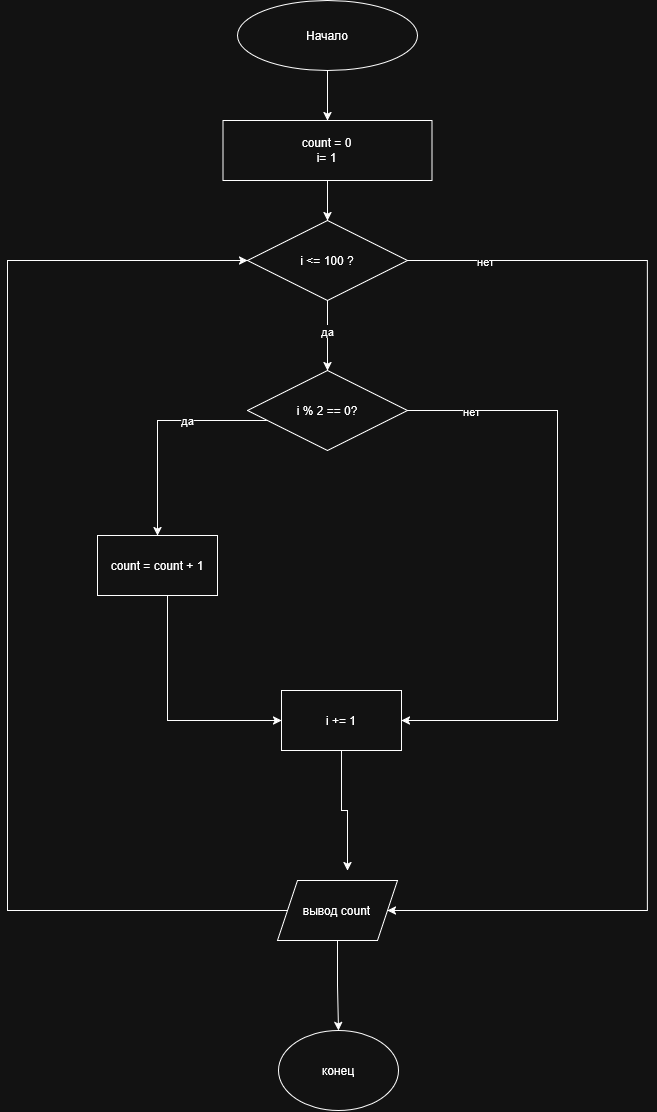

The diagram above was exported from draw.io. Its source (the exported page's mxGraphModel, read from the mxfile embedded in the PNG):
<mxGraphModel dx="2438" dy="1324" grid="1" gridSize="10" guides="1" tooltips="1" connect="1" arrows="1" fold="1" page="1" pageScale="1" pageWidth="827" pageHeight="1169" math="0" shadow="0">
  <root>
    <mxCell id="0" />
    <mxCell id="1" parent="0" />
    <mxCell id="nngy-6VxcL1Pt6EnI6hK-13" edge="1" parent="1" source="nngy-6VxcL1Pt6EnI6hK-1" style="edgeStyle=orthogonalEdgeStyle;rounded=0;orthogonalLoop=1;jettySize=auto;html=1;defaultLabelBackgroundColor=page;" target="nngy-6VxcL1Pt6EnI6hK-2" value="">
      <mxGeometry relative="1" as="geometry" />
    </mxCell>
    <mxCell id="nngy-6VxcL1Pt6EnI6hK-1" parent="1" style="ellipse;whiteSpace=wrap;html=1;shapeInside=1;" value="Начало" vertex="1">
      <mxGeometry height="70" width="180" x="310" y="20" as="geometry" />
    </mxCell>
    <mxCell id="nngy-6VxcL1Pt6EnI6hK-14" edge="1" parent="1" source="nngy-6VxcL1Pt6EnI6hK-2" style="edgeStyle=orthogonalEdgeStyle;rounded=0;orthogonalLoop=1;jettySize=auto;html=1;defaultLabelBackgroundColor=page;" target="nngy-6VxcL1Pt6EnI6hK-3" value="">
      <mxGeometry relative="1" as="geometry" />
    </mxCell>
    <mxCell id="nngy-6VxcL1Pt6EnI6hK-2" parent="1" style="rounded=0;whiteSpace=wrap;html=1;" value="&lt;div&gt;count = 0&lt;/div&gt;&lt;div&gt;i= 1&lt;/div&gt;" vertex="1">
      <mxGeometry height="60" width="209" x="295.5" y="140" as="geometry" />
    </mxCell>
    <mxCell id="nngy-6VxcL1Pt6EnI6hK-12" edge="1" parent="1" source="nngy-6VxcL1Pt6EnI6hK-3" style="edgeStyle=orthogonalEdgeStyle;rounded=0;orthogonalLoop=1;jettySize=auto;html=1;defaultLabelBackgroundColor=page;entryX=1;entryY=0.5;entryDx=0;entryDy=0;" target="nngy-6VxcL1Pt6EnI6hK-7">
      <mxGeometry relative="1" x="-0.0261" as="geometry">
        <Array as="points">
          <mxPoint x="720" y="280" />
          <mxPoint x="720" y="930" />
        </Array>
        <mxPoint x="750" y="1130" as="targetPoint" />
      </mxGeometry>
    </mxCell>
    <mxCell id="nngy-6VxcL1Pt6EnI6hK-20" connectable="0" parent="nngy-6VxcL1Pt6EnI6hK-12" style="edgeLabel;html=1;align=center;verticalAlign=middle;resizable=0;points=[];inheritText=1;defaultLabelBackgroundColor=page;" value="нет" vertex="1">
      <mxGeometry relative="1" x="-0.8661" as="geometry">
        <mxPoint as="offset" />
      </mxGeometry>
    </mxCell>
    <mxCell id="nngy-6VxcL1Pt6EnI6hK-15" edge="1" parent="1" source="nngy-6VxcL1Pt6EnI6hK-3" style="edgeStyle=orthogonalEdgeStyle;rounded=0;orthogonalLoop=1;jettySize=auto;html=1;defaultLabelBackgroundColor=page;" target="nngy-6VxcL1Pt6EnI6hK-4" value="">
      <mxGeometry relative="1" as="geometry" />
    </mxCell>
    <mxCell id="nngy-6VxcL1Pt6EnI6hK-21" connectable="0" parent="nngy-6VxcL1Pt6EnI6hK-15" style="edgeLabel;html=1;align=center;verticalAlign=middle;resizable=0;points=[];inheritText=1;defaultLabelBackgroundColor=page;" value="да" vertex="1">
      <mxGeometry relative="1" x="-0.1039" y="-1" as="geometry">
        <mxPoint as="offset" />
      </mxGeometry>
    </mxCell>
    <mxCell id="nngy-6VxcL1Pt6EnI6hK-3" parent="1" style="rhombus;whiteSpace=wrap;html=1;shapeInside=1;" value="i &amp;lt;= 100 ?" vertex="1">
      <mxGeometry height="80" width="160" x="320" y="240" as="geometry" />
    </mxCell>
    <mxCell id="nngy-6VxcL1Pt6EnI6hK-16" edge="1" parent="1" source="nngy-6VxcL1Pt6EnI6hK-4" style="edgeStyle=orthogonalEdgeStyle;rounded=0;orthogonalLoop=1;jettySize=auto;html=1;defaultLabelBackgroundColor=page;entryX=0.5;entryY=0;entryDx=0;entryDy=0;" target="nngy-6VxcL1Pt6EnI6hK-6">
      <mxGeometry relative="1" x="-0.3778" as="geometry">
        <Array as="points">
          <mxPoint x="230" y="440" />
        </Array>
        <mxPoint x="210" y="430" as="targetPoint" />
      </mxGeometry>
    </mxCell>
    <mxCell id="nngy-6VxcL1Pt6EnI6hK-22" connectable="0" parent="nngy-6VxcL1Pt6EnI6hK-16" style="edgeLabel;html=1;align=center;verticalAlign=middle;resizable=0;points=[];inheritText=1;defaultLabelBackgroundColor=page;" value="да" vertex="1">
      <mxGeometry relative="1" x="-0.2828" as="geometry">
        <mxPoint as="offset" />
      </mxGeometry>
    </mxCell>
    <mxCell id="nngy-6VxcL1Pt6EnI6hK-18" edge="1" parent="1" source="nngy-6VxcL1Pt6EnI6hK-4" style="edgeStyle=orthogonalEdgeStyle;rounded=0;orthogonalLoop=1;jettySize=auto;html=1;defaultLabelBackgroundColor=page;entryX=1;entryY=0.5;entryDx=0;entryDy=0;" target="nngy-6VxcL1Pt6EnI6hK-5">
      <mxGeometry relative="1" x="-0.0422" as="geometry">
        <Array as="points">
          <mxPoint x="630" y="430" />
          <mxPoint x="630" y="740" />
        </Array>
        <mxPoint x="620" y="860" as="targetPoint" />
      </mxGeometry>
    </mxCell>
    <mxCell id="nngy-6VxcL1Pt6EnI6hK-23" connectable="0" parent="nngy-6VxcL1Pt6EnI6hK-18" style="edgeLabel;html=1;align=center;verticalAlign=middle;resizable=0;points=[];inheritText=1;defaultLabelBackgroundColor=page;" value="нет" vertex="1">
      <mxGeometry relative="1" x="-0.7969" as="geometry">
        <mxPoint as="offset" />
      </mxGeometry>
    </mxCell>
    <mxCell id="nngy-6VxcL1Pt6EnI6hK-4" parent="1" style="rhombus;whiteSpace=wrap;html=1;shapeInside=1;" value="i % 2 == 0?" vertex="1">
      <mxGeometry height="80" width="160" x="320" y="390" as="geometry" />
    </mxCell>
    <mxCell id="nngy-6VxcL1Pt6EnI6hK-19" edge="1" parent="1" source="nngy-6VxcL1Pt6EnI6hK-5" style="edgeStyle=orthogonalEdgeStyle;rounded=0;orthogonalLoop=1;jettySize=auto;html=1;defaultLabelBackgroundColor=page;">
      <mxGeometry relative="1" as="geometry">
        <mxPoint x="420" y="890" as="targetPoint" />
      </mxGeometry>
    </mxCell>
    <mxCell id="nngy-6VxcL1Pt6EnI6hK-5" parent="1" style="rounded=0;whiteSpace=wrap;html=1;" value="i += 1" vertex="1">
      <mxGeometry height="60" width="120" x="354" y="710" as="geometry" />
    </mxCell>
    <mxCell id="nngy-6VxcL1Pt6EnI6hK-17" edge="1" parent="1" source="nngy-6VxcL1Pt6EnI6hK-6" style="edgeStyle=orthogonalEdgeStyle;rounded=0;orthogonalLoop=1;jettySize=auto;html=1;defaultLabelBackgroundColor=page;entryX=0;entryY=0.5;entryDx=0;entryDy=0;" target="nngy-6VxcL1Pt6EnI6hK-5">
      <mxGeometry relative="1" as="geometry">
        <Array as="points">
          <mxPoint x="240" y="740" />
        </Array>
        <mxPoint x="230" y="740" as="targetPoint" />
      </mxGeometry>
    </mxCell>
    <mxCell id="nngy-6VxcL1Pt6EnI6hK-6" parent="1" style="rounded=0;whiteSpace=wrap;html=1;" value="count = count + 1" vertex="1">
      <mxGeometry height="60" width="120" x="170" y="555" as="geometry" />
    </mxCell>
    <mxCell id="nngy-6VxcL1Pt6EnI6hK-9" edge="1" parent="1" source="nngy-6VxcL1Pt6EnI6hK-7" style="edgeStyle=orthogonalEdgeStyle;rounded=0;orthogonalLoop=1;jettySize=auto;html=1;defaultLabelBackgroundColor=page;" target="nngy-6VxcL1Pt6EnI6hK-8" value="">
      <mxGeometry relative="1" as="geometry" />
    </mxCell>
    <mxCell id="nngy-6VxcL1Pt6EnI6hK-10" edge="1" parent="1" source="nngy-6VxcL1Pt6EnI6hK-7" style="edgeStyle=orthogonalEdgeStyle;rounded=0;orthogonalLoop=1;jettySize=auto;html=1;defaultLabelBackgroundColor=page;entryX=0;entryY=0.5;entryDx=0;entryDy=0;" target="nngy-6VxcL1Pt6EnI6hK-3">
      <mxGeometry relative="1" x="-0.7607" as="geometry">
        <Array as="points">
          <mxPoint x="80" y="930" />
          <mxPoint x="80" y="280" />
        </Array>
        <mxPoint x="40" y="30" as="targetPoint" />
      </mxGeometry>
    </mxCell>
    <mxCell id="nngy-6VxcL1Pt6EnI6hK-7" parent="1" style="shape=parallelogram;perimeter=parallelogramPerimeter;whiteSpace=wrap;html=1;shapeInside=1;fixedSize=1;" value="вывод count" vertex="1">
      <mxGeometry height="60" width="120" x="350" y="900" as="geometry" />
    </mxCell>
    <mxCell id="nngy-6VxcL1Pt6EnI6hK-8" parent="1" style="ellipse;whiteSpace=wrap;html=1;shapeInside=1;" value="конец" vertex="1">
      <mxGeometry height="80" width="120" x="351" y="1050" as="geometry" />
    </mxCell>
  </root>
</mxGraphModel>